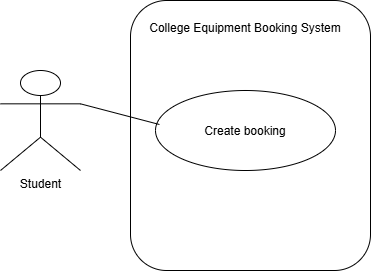

The diagram above was exported from draw.io. Its source (the exported page's mxGraphModel, read from the mxfile embedded in the PNG):
<mxGraphModel dx="1406" dy="780" grid="1" gridSize="10" guides="1" tooltips="1" connect="1" arrows="1" fold="1" page="1" pageScale="1" pageWidth="827" pageHeight="1169" math="0" shadow="0">
  <root>
    <mxCell id="0" />
    <mxCell id="1" parent="0" />
    <mxCell id="j_nCItlrFPpysLf_iMhZ-8" parent="1" style="shape=umlActor;verticalLabelPosition=bottom;verticalAlign=top;html=1;outlineConnect=0;" value="Student&lt;div&gt;&lt;br&gt;&lt;/div&gt;" vertex="1">
      <mxGeometry height="100" width="80" x="130" y="260" as="geometry" />
    </mxCell>
    <mxCell id="j_nCItlrFPpysLf_iMhZ-36" parent="1" style="rounded=1;whiteSpace=wrap;html=1;roundedPerimeter=1;" value="" vertex="1">
      <mxGeometry height="270" width="240" x="260" y="190" as="geometry" />
    </mxCell>
    <mxCell id="j_nCItlrFPpysLf_iMhZ-39" parent="1" style="text;html=1;whiteSpace=wrap;strokeColor=none;fillColor=none;align=center;verticalAlign=middle;rounded=0;" value="College Equipment Booking System&lt;div&gt;&lt;br&gt;&lt;/div&gt;" vertex="1">
      <mxGeometry height="30" width="210" x="270" y="210" as="geometry" />
    </mxCell>
    <mxCell id="j_nCItlrFPpysLf_iMhZ-41" parent="1" style="ellipse;whiteSpace=wrap;html=1;shapeInside=1;" value="Create booking&lt;div&gt;&lt;br/&gt;&lt;/div&gt;" vertex="1">
      <mxGeometry height="80" width="180" x="285" y="280" as="geometry" />
    </mxCell>
    <mxCell id="j_nCItlrFPpysLf_iMhZ-42" edge="1" parent="1" source="j_nCItlrFPpysLf_iMhZ-8" style="endArrow=none;html=1;rounded=0;exitX=1;exitY=0.3333333333333333;exitDx=0;exitDy=0;exitPerimeter=0;entryX=0.022;entryY=0.425;entryDx=0;entryDy=0;entryPerimeter=0;" target="j_nCItlrFPpysLf_iMhZ-41" value="">
      <mxGeometry height="50" relative="1" width="50" as="geometry">
        <mxPoint x="390" y="410" as="sourcePoint" />
        <mxPoint x="440" y="360" as="targetPoint" />
      </mxGeometry>
    </mxCell>
  </root>
</mxGraphModel>